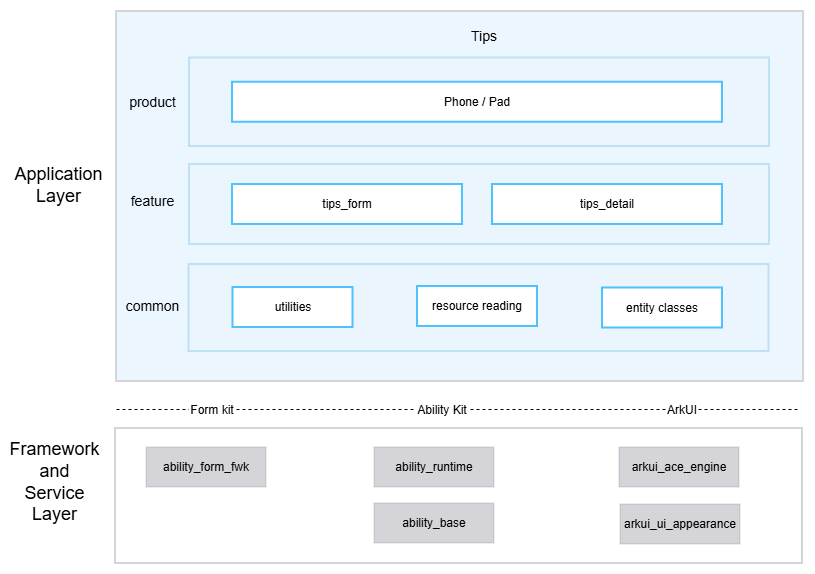

The diagram above was exported from draw.io. Its source (the exported page's mxGraphModel, read from the mxfile embedded in the PNG):
<mxGraphModel dx="1819" dy="489" grid="0" gridSize="10" guides="1" tooltips="1" connect="1" arrows="1" fold="1" page="1" pageScale="1" pageWidth="413" pageHeight="291" math="0" shadow="0">
  <root>
    <mxCell id="0" />
    <mxCell id="1" parent="0" />
    <mxCell id="1XV3BJo5Ibb8Ic-RVDhR-33" parent="1" style="rounded=0;whiteSpace=wrap;html=1;strokeColor=#D4D4D9;strokeWidth=2;perimeterSpacing=0;fillColor=light-dark(#ecf6ff, #1D293B);" value="" vertex="1">
      <mxGeometry height="370" width="687" x="104" y="299" as="geometry" />
    </mxCell>
    <mxCell id="1XV3BJo5Ibb8Ic-RVDhR-35" parent="1" style="text;html=1;whiteSpace=wrap;strokeColor=none;fillColor=none;align=center;verticalAlign=middle;rounded=0;fontStyle=1" value="&lt;span style=&quot;font-size: 14px; font-weight: 400;&quot;&gt;Tips&lt;/span&gt;" vertex="1">
      <mxGeometry height="48" width="220" x="362" y="299.75" as="geometry" />
    </mxCell>
    <mxCell id="1XV3BJo5Ibb8Ic-RVDhR-43" parent="1" style="rounded=0;whiteSpace=wrap;html=1;strokeColor=#D4D4D9;strokeWidth=2;" value="" vertex="1">
      <mxGeometry height="135" width="687" x="103" y="716" as="geometry" />
    </mxCell>
    <mxCell id="1XV3BJo5Ibb8Ic-RVDhR-56" parent="1" style="rounded=0;whiteSpace=wrap;html=1;fillColor=#D4D4D9;strokeColor=#36393d;strokeWidth=0;" value="ability_form_fwk" vertex="1">
      <mxGeometry height="40" width="120" x="134" y="735" as="geometry" />
    </mxCell>
    <mxCell id="1XV3BJo5Ibb8Ic-RVDhR-60" parent="1" style="rounded=0;whiteSpace=wrap;html=1;fillColor=#D4D4D9;strokeColor=#36393d;strokeWidth=0;" value="ability_base" vertex="1">
      <mxGeometry height="40" width="120" x="362" y="791" as="geometry" />
    </mxCell>
    <mxCell id="1XV3BJo5Ibb8Ic-RVDhR-61" parent="1" style="rounded=0;whiteSpace=wrap;html=1;fillColor=#D4D4D9;strokeColor=#36393d;strokeWidth=0;" value="ability_runtime" vertex="1">
      <mxGeometry height="40" width="120" x="362" y="735" as="geometry" />
    </mxCell>
    <mxCell id="1XV3BJo5Ibb8Ic-RVDhR-62" parent="1" style="rounded=0;whiteSpace=wrap;html=1;fillColor=#D4D4D9;strokeColor=#36393d;strokeWidth=0;" value="arkui_ace_engine" vertex="1">
      <mxGeometry height="40" width="120" x="607" y="735" as="geometry" />
    </mxCell>
    <mxCell id="1_pT7HXeW4WScznhEviL-1" parent="1" style="text;html=1;whiteSpace=wrap;strokeColor=none;fillColor=none;align=center;verticalAlign=middle;rounded=0;labelWidth=1;fontSize=18;" value="Application Layer" vertex="1">
      <mxGeometry height="30" width="60" x="16" y="458" as="geometry" />
    </mxCell>
    <mxCell id="1_pT7HXeW4WScznhEviL-2" parent="1" style="text;html=1;whiteSpace=wrap;strokeColor=none;fillColor=none;align=center;verticalAlign=middle;rounded=0;fontSize=18;" value="Framework and Service Layer" vertex="1">
      <mxGeometry height="30" width="67" x="9" y="755" as="geometry" />
    </mxCell>
    <mxCell id="1_pT7HXeW4WScznhEviL-7" parent="1" style="text;html=1;whiteSpace=wrap;strokeColor=none;fillColor=none;align=center;verticalAlign=middle;rounded=0;rotation=0;direction=east;textDirection=rtl;" value="&lt;font style=&quot;font-size: 14px;&quot;&gt;product&lt;/font&gt;" vertex="1">
      <mxGeometry height="84" width="21" x="130" y="347.75" as="geometry" />
    </mxCell>
    <mxCell id="1_pT7HXeW4WScznhEviL-10" parent="1" style="rounded=0;whiteSpace=wrap;html=1;fillColor=#EBF5FE;strokeColor=light-dark(#BEE1F7,#5C79A3);strokeWidth=2;" value="" vertex="1">
      <mxGeometry height="88.5" width="580" x="177" y="345.5" as="geometry" />
    </mxCell>
    <mxCell id="1_pT7HXeW4WScznhEviL-8" parent="1" style="rounded=0;whiteSpace=wrap;html=1;strokeColor=#4FC1FD;strokeWidth=2;" value="Phone / Pad" vertex="1">
      <mxGeometry height="40" width="490" x="220" y="369.75" as="geometry" />
    </mxCell>
    <mxCell id="1_pT7HXeW4WScznhEviL-37" parent="1" style="text;html=1;whiteSpace=wrap;strokeColor=none;fillColor=none;align=center;verticalAlign=middle;rounded=0;rotation=0;direction=east;textDirection=rtl;" value="&lt;span style=&quot;font-size: 14px;&quot;&gt;feature&lt;/span&gt;" vertex="1">
      <mxGeometry height="84" width="21" x="130" y="446.5" as="geometry" />
    </mxCell>
    <mxCell id="1_pT7HXeW4WScznhEviL-38" parent="1" style="text;html=1;whiteSpace=wrap;strokeColor=none;fillColor=none;align=center;verticalAlign=middle;rounded=0;rotation=0;direction=east;textDirection=rtl;" value="&lt;span style=&quot;font-size: 14px;&quot;&gt;common&lt;/span&gt;" vertex="1">
      <mxGeometry height="84" width="21" x="130" y="552" as="geometry" />
    </mxCell>
    <mxCell id="1_pT7HXeW4WScznhEviL-39" parent="1" style="rounded=0;whiteSpace=wrap;html=1;fillColor=#EBF5FE;strokeColor=#BEE1F7;strokeWidth=2;" value="" vertex="1">
      <mxGeometry height="80" width="580" x="177" y="452" as="geometry" />
    </mxCell>
    <mxCell id="1_pT7HXeW4WScznhEviL-43" parent="1" style="rounded=0;whiteSpace=wrap;html=1;strokeColor=#4FC1FD;strokeWidth=2;" value="tips_form" vertex="1">
      <mxGeometry height="40" width="230" x="220" y="472" as="geometry" />
    </mxCell>
    <mxCell id="1_pT7HXeW4WScznhEviL-44" parent="1" style="rounded=0;whiteSpace=wrap;html=1;strokeColor=#4FC1FD;strokeWidth=2;" value="tips_detail" vertex="1">
      <mxGeometry height="40" width="230" x="480" y="472" as="geometry" />
    </mxCell>
    <mxCell id="1_pT7HXeW4WScznhEviL-49" parent="1" style="rounded=0;whiteSpace=wrap;html=1;fillColor=#EBF5FE;strokeColor=#BEE1F7;strokeWidth=2;" value="" vertex="1">
      <mxGeometry height="87" width="580" x="176.5" y="552" as="geometry" />
    </mxCell>
    <mxCell id="1_pT7HXeW4WScznhEviL-51" parent="1" style="rounded=0;whiteSpace=wrap;html=1;strokeColor=#4FC1FD;strokeWidth=2;" value="utilities" vertex="1">
      <mxGeometry height="40" width="120" x="220.5" y="575" as="geometry" />
    </mxCell>
    <mxCell id="1_pT7HXeW4WScznhEviL-53" parent="1" style="rounded=0;whiteSpace=wrap;html=1;strokeColor=#4FC1FD;strokeWidth=2;" value="resource reading" vertex="1">
      <mxGeometry height="40" width="120" x="405" y="574" as="geometry" />
    </mxCell>
    <mxCell id="1_pT7HXeW4WScznhEviL-55" edge="1" parent="1" style="endArrow=none;dashed=1;html=1;rounded=0;labelBackgroundColor=default;" value="">
      <mxGeometry height="50" relative="1" width="50" as="geometry">
        <mxPoint x="104" y="697" as="sourcePoint" />
        <mxPoint x="788" y="697" as="targetPoint" />
      </mxGeometry>
    </mxCell>
    <mxCell id="1_pT7HXeW4WScznhEviL-62" parent="1" style="text;html=1;whiteSpace=wrap;strokeColor=none;fillColor=none;align=center;verticalAlign=middle;rounded=0;labelBackgroundColor=default;labelBorderColor=#FFFFFF;" value="Ability Kit" vertex="1">
      <mxGeometry height="30" width="60" x="400" y="683" as="geometry" />
    </mxCell>
    <mxCell id="1_pT7HXeW4WScznhEviL-65" parent="1" style="text;html=1;whiteSpace=wrap;strokeColor=none;fillColor=none;align=center;verticalAlign=middle;rounded=0;labelBackgroundColor=default;labelBorderColor=#FFFFFF;" value="Form kit" vertex="1">
      <mxGeometry height="30" width="60" x="170" y="683" as="geometry" />
    </mxCell>
    <mxCell id="1_pT7HXeW4WScznhEviL-66" parent="1" style="rounded=0;whiteSpace=wrap;html=1;strokeColor=#4FC1FD;strokeWidth=2;" value="entity classes" vertex="1">
      <mxGeometry height="40" width="120" x="590" y="575.5" as="geometry" />
    </mxCell>
    <mxCell id="1_pT7HXeW4WScznhEviL-72" parent="1" style="text;html=1;whiteSpace=wrap;strokeColor=none;fillColor=none;align=center;verticalAlign=middle;rounded=0;labelBackgroundColor=default;labelBorderColor=#FFFFFF;" value="ArkUI" vertex="1">
      <mxGeometry height="30" width="60" x="640" y="683" as="geometry" />
    </mxCell>
    <mxCell id="JO7HfPNK6yIM1imkZGW4-7" parent="1" style="rounded=0;whiteSpace=wrap;html=1;fillColor=#D4D4D9;strokeColor=#36393d;strokeWidth=0;" value="arkui_ui_appearance" vertex="1">
      <mxGeometry height="40" width="120" x="608" y="792" as="geometry" />
    </mxCell>
  </root>
</mxGraphModel>